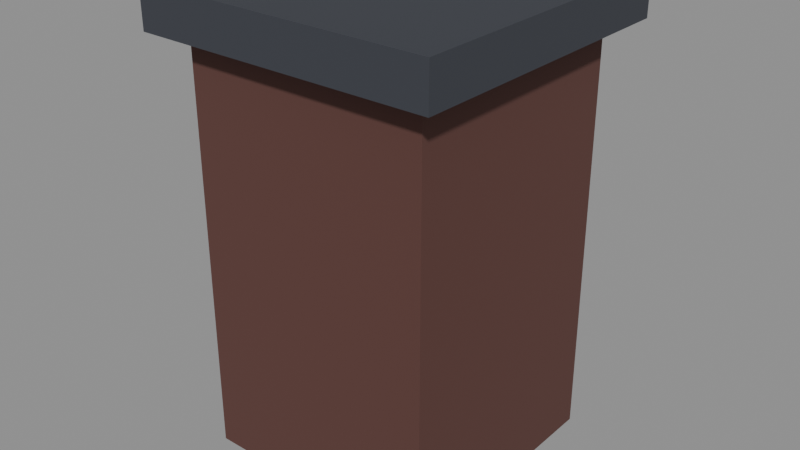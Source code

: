 # Source: chimenea_tejado.blend  (saved by Blender 5.3.31; exported with 4.5.12 LTS)
import bpy
from mathutils import Matrix  # noqa: F401  (used for matrix-valued properties, if any)

bpy.ops.wm.read_factory_settings(use_empty=True)
scene = bpy.context.scene
scene.name = 'Scene'

# ---- collections
col_exportar = bpy.data.collections.new('Exportar'); scene.collection.children.link(col_exportar)
col_referencia = bpy.data.collections.new('Referencia'); scene.collection.children.link(col_referencia)
col_referencia.hide_render = True

# ---- materials (node trees are filled in below, after node groups)
mat_vs_opaco = bpy.data.materials.new('vs_opaco')

# ---- material node trees
mat_vs_opaco.use_nodes = True; mat_vs_opaco.node_tree.nodes.clear()
_N = mat_vs_opaco.node_tree.nodes; _L = mat_vs_opaco.node_tree.links
n0 = _N.new('ShaderNodeBsdfPrincipled'); n0.name = 'Principled BSDF'; n0.location = (-200, 100)
n0.inputs[2].default_value = 0.82
n0.inputs[10].default_value = 0.005
n1 = _N.new('ShaderNodeOutputMaterial'); n1.name = 'Material Output'; n1.location = (200, 100)
n2 = _N.new('ShaderNodeVertexColor'); n2.name = 'Color Attribute'; n2.location = (-500, 100)
n2.layer_name = 'Color'
_L.new(n0.outputs[0], n1.inputs[0])
_L.new(n2.outputs[0], n0.inputs[0])
n1.is_active_output = True

# ---- meshes
me_chimeneatejado = bpy.data.meshes.new('ChimeneaTejado')
me_chimeneatejado.from_pydata([(0.35, 0.35, 0.0), (-0.35, 0.35, 0.0), (-0.35, 0.35, 1.2), (0.35, 0.35, 1.2), (-0.35, -0.35, 0.0), (0.35, -0.35, 0.0), (0.35, -0.35, 1.2), (-0.35, -0.35, 1.2), (0.425, 0.425, 1.19), (-0.425, 0.425, 1.19), (-0.425, 0.425, 1.31), (0.425, 0.425, 1.31), (-0.425, -0.425, 1.19), (0.425, -0.425, 1.19), (0.425, -0.425, 1.31), (-0.425, -0.425, 1.31)], [], [(0, 1, 2, 3), (4, 5, 6, 7), (5, 0, 3, 6), (1, 4, 7, 2), (7, 6, 3, 2), (1, 0, 5, 4), (8, 9, 10, 11), (12, 13, 14, 15), (13, 8, 11, 14), (9, 12, 15, 10), (15, 14, 11, 10), (9, 8, 13, 12)])
_ca = me_chimeneatejado.color_attributes.new('Color', 'FLOAT_COLOR', 'CORNER')
_ca.data.foreach_set('color', [0.107, 0.04231, 0.03434, 1.0, 0.107, 0.04231, 0.03434, 1.0, 0.107, 0.04231, 0.03434, 1.0, 0.107, 0.04231, 0.03434, 1.0, 0.107, 0.04231, 0.03434, 1.0, 0.107, 0.04231, 0.03434, 1.0, 0.107, 0.04231, 0.03434, 1.0, 0.107, 0.04231, 0.03434, 1.0, 0.107, 0.04231, 0.03434, 1.0, 0.107, 0.04231, 0.03434, 1.0, 0.107, 0.04231, 0.03434, 1.0, 0.107, 0.04231, 0.03434, 1.0, 0.107, 0.04231, 0.03434, 1.0, 0.107, 0.04231, 0.03434, 1.0, 0.107, 0.04231, 0.03434, 1.0, 0.107, 0.04231, 0.03434, 1.0, 0.107, 0.04231, 0.03434, 1.0, 0.107, 0.04231, 0.03434, 1.0, 0.107, 0.04231, 0.03434, 1.0, 0.107, 0.04231, 0.03434, 1.0, 0.107, 0.04231, 0.03434, 1.0, 0.107, 0.04231, 0.03434, 1.0, 0.107, 0.04231, 0.03434, 1.0, 0.107, 0.04231, 0.03434, 1.0, 0.04231, 0.04667, 0.05951, 1.0, 0.04231, 0.04667, 0.05951, 1.0, 0.04231, 0.04667, 0.05951, 1.0, 0.04231, 0.04667, 0.05951, 1.0, 0.04231, 0.04667, 0.05951, 1.0, 0.04231, 0.04667, 0.05951, 1.0, 0.04231, 0.04667, 0.05951, 1.0, 0.04231, 0.04667, 0.05951, 1.0, 0.04231, 0.04667, 0.05951, 1.0, 0.04231, 0.04667, 0.05951, 1.0, 0.04231, 0.04667, 0.05951, 1.0, 0.04231, 0.04667, 0.05951, 1.0, 0.04231, 0.04667, 0.05951, 1.0, 0.04231, 0.04667, 0.05951, 1.0, 0.04231, 0.04667, 0.05951, 1.0, 0.04231, 0.04667, 0.05951, 1.0, 0.04231, 0.04667, 0.05951, 1.0, 0.04231, 0.04667, 0.05951, 1.0, 0.04231, 0.04667, 0.05951, 1.0, 0.04231, 0.04667, 0.05951, 1.0, 0.04231, 0.04667, 0.05951, 1.0, 0.04231, 0.04667, 0.05951, 1.0, 0.04231, 0.04667, 0.05951, 1.0, 0.04231, 0.04667, 0.05951, 1.0])
me_chimeneatejado.materials.append(mat_vs_opaco)
me_chimeneatejado.update()
me_chimeneatejado_original = bpy.data.meshes.new('ChimeneaTejado_Original')
me_chimeneatejado_original.from_pydata([(0.35, 0.35, 0.0), (-0.35, 0.35, 0.0), (-0.35, 0.35, 1.2), (0.35, 0.35, 1.2), (-0.35, -0.35, 0.0), (0.35, -0.35, 0.0), (0.35, -0.35, 1.2), (-0.35, -0.35, 1.2), (0.35, -0.35, 0.0), (0.35, 0.35, 0.0), (0.35, 0.35, 1.2), (0.35, -0.35, 1.2), (-0.35, 0.35, 0.0), (-0.35, -0.35, 0.0), (-0.35, -0.35, 1.2), (-0.35, 0.35, 1.2), (-0.35, -0.35, 1.2), (0.35, -0.35, 1.2), (0.35, 0.35, 1.2), (-0.35, 0.35, 1.2), (-0.35, 0.35, 0.0), (0.35, 0.35, 0.0), (0.35, -0.35, 0.0), (-0.35, -0.35, 0.0), (0.425, 0.425, 1.19), (-0.425, 0.425, 1.19), (-0.425, 0.425, 1.31), (0.425, 0.425, 1.31), (-0.425, -0.425, 1.19), (0.425, -0.425, 1.19), (0.425, -0.425, 1.31), (-0.425, -0.425, 1.31), (0.425, -0.425, 1.19), (0.425, 0.425, 1.19), (0.425, 0.425, 1.31), (0.425, -0.425, 1.31), (-0.425, 0.425, 1.19), (-0.425, -0.425, 1.19), (-0.425, -0.425, 1.31), (-0.425, 0.425, 1.31), (-0.425, -0.425, 1.31), (0.425, -0.425, 1.31), (0.425, 0.425, 1.31), (-0.425, 0.425, 1.31), (-0.425, 0.425, 1.19), (0.425, 0.425, 1.19), (0.425, -0.425, 1.19), (-0.425, -0.425, 1.19)], [], [(0, 1, 2, 3), (4, 5, 6, 7), (8, 9, 10, 11), (12, 13, 14, 15), (16, 17, 18, 19), (20, 21, 22, 23), (24, 25, 26, 27), (28, 29, 30, 31), (32, 33, 34, 35), (36, 37, 38, 39), (40, 41, 42, 43), (44, 45, 46, 47)])
_ca = me_chimeneatejado_original.color_attributes.new('Color', 'FLOAT_COLOR', 'CORNER')
_ca.data.foreach_set('color', [0.107, 0.04231, 0.03434, 1.0, 0.107, 0.04231, 0.03434, 1.0, 0.107, 0.04231, 0.03434, 1.0, 0.107, 0.04231, 0.03434, 1.0, 0.107, 0.04231, 0.03434, 1.0, 0.107, 0.04231, 0.03434, 1.0, 0.107, 0.04231, 0.03434, 1.0, 0.107, 0.04231, 0.03434, 1.0, 0.107, 0.04231, 0.03434, 1.0, 0.107, 0.04231, 0.03434, 1.0, 0.107, 0.04231, 0.03434, 1.0, 0.107, 0.04231, 0.03434, 1.0, 0.107, 0.04231, 0.03434, 1.0, 0.107, 0.04231, 0.03434, 1.0, 0.107, 0.04231, 0.03434, 1.0, 0.107, 0.04231, 0.03434, 1.0, 0.107, 0.04231, 0.03434, 1.0, 0.107, 0.04231, 0.03434, 1.0, 0.107, 0.04231, 0.03434, 1.0, 0.107, 0.04231, 0.03434, 1.0, 0.107, 0.04231, 0.03434, 1.0, 0.107, 0.04231, 0.03434, 1.0, 0.107, 0.04231, 0.03434, 1.0, 0.107, 0.04231, 0.03434, 1.0, 0.04231, 0.04667, 0.05951, 1.0, 0.04231, 0.04667, 0.05951, 1.0, 0.04231, 0.04667, 0.05951, 1.0, 0.04231, 0.04667, 0.05951, 1.0, 0.04231, 0.04667, 0.05951, 1.0, 0.04231, 0.04667, 0.05951, 1.0, 0.04231, 0.04667, 0.05951, 1.0, 0.04231, 0.04667, 0.05951, 1.0, 0.04231, 0.04667, 0.05951, 1.0, 0.04231, 0.04667, 0.05951, 1.0, 0.04231, 0.04667, 0.05951, 1.0, 0.04231, 0.04667, 0.05951, 1.0, 0.04231, 0.04667, 0.05951, 1.0, 0.04231, 0.04667, 0.05951, 1.0, 0.04231, 0.04667, 0.05951, 1.0, 0.04231, 0.04667, 0.05951, 1.0, 0.04231, 0.04667, 0.05951, 1.0, 0.04231, 0.04667, 0.05951, 1.0, 0.04231, 0.04667, 0.05951, 1.0, 0.04231, 0.04667, 0.05951, 1.0, 0.04231, 0.04667, 0.05951, 1.0, 0.04231, 0.04667, 0.05951, 1.0, 0.04231, 0.04667, 0.05951, 1.0, 0.04231, 0.04667, 0.05951, 1.0])
me_chimeneatejado_original.materials.append(mat_vs_opaco)
me_chimeneatejado_original.update()

# ---- objects
ob_chimeneatejado = bpy.data.objects.new('ChimeneaTejado', me_chimeneatejado)
ob_chimeneatejado_original = bpy.data.objects.new('ChimeneaTejado_Original', me_chimeneatejado_original)

# ---- transforms, parenting, visibility, modifiers, constraints
ob_chimeneatejado.location = (0.0, 0.0, 0.0)
ob_chimeneatejado_original.location = (0.0, 0.0, 0.0)
ob_chimeneatejado_original.hide_render = True
ob_chimeneatejado_original.display_type = 'WIRE'

# ---- collection membership
col_exportar.objects.link(ob_chimeneatejado)
col_referencia.objects.link(ob_chimeneatejado_original)

# ---- scene / render settings (as saved in the file)
scene.frame_start = 1; scene.frame_end = 250; scene.frame_set(1)
scene.render.engine = 'BLENDER_EEVEE_NEXT'
scene.render.bake_bias = 0.0
scene.render.bake_samples = 0
scene.render.compositor_device = 'GPU'
scene.eevee.use_volume_custom_range = False
scene.eevee.fast_gi_thickness_near = 0.1
scene.eevee.fast_gi_thickness_far = 0.0
scene.eevee.ray_tracing_options.screen_trace_thickness = 0.1
bpy.context.view_layer.update()

# ---- added for rendering (the .blend has no active camera and no usable light): camera, sun + grey world if the file has none
cam_auto = bpy.data.cameras.new('AutoCamera')
cam_auto.lens = 50.0
cam_auto.sensor_width = 36.0
cam_auto.clip_end = 1000.0
ob_auto_camera = bpy.data.objects.new('AutoCamera', cam_auto)
scene.collection.objects.link(ob_auto_camera)
ob_auto_camera.location = (1.645, -1.974, 1.971)
ob_auto_camera.rotation_euler = (1.09748, -7.21219e-08, 0.694738)
scene.camera = ob_auto_camera
light_auto_sun = bpy.data.lights.new('AutoSun', 'SUN')
light_auto_sun.energy = 3.0
light_auto_sun.angle = 0.0523599
ob_auto_sun = bpy.data.objects.new('AutoSun', light_auto_sun)
scene.collection.objects.link(ob_auto_sun)
ob_auto_sun.rotation_euler = (0.872665, 0.174533, 0.523599)
if scene.world is None:
    world_auto = bpy.data.worlds.new('AutoWorld')
    world_auto.color = (0.3, 0.3, 0.3)
    scene.world = world_auto
bpy.context.view_layer.update()

